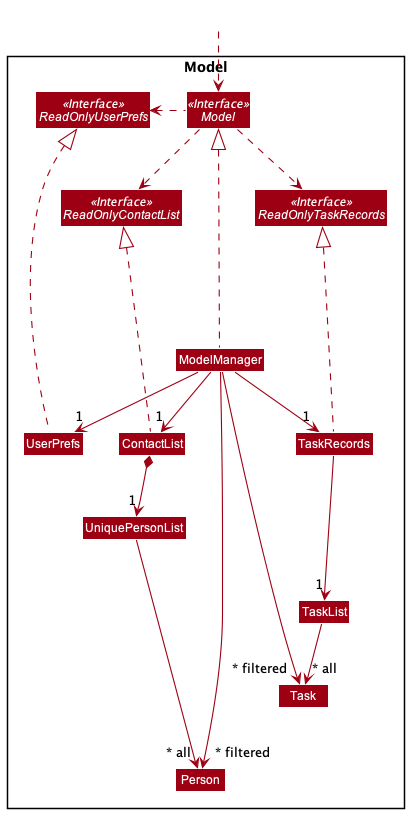

The diagram above was rendered by PlantUML. Its source (embedded in the PNG):
@startuml
!include style.puml
skinparam arrowThickness 1.1
skinparam arrowColor MODEL_COLOR
skinparam classBackgroundColor MODEL_COLOR

Package Model <<Rectangle>>{
Interface Model <<Interface>>
Interface ReadOnlyUserPrefs <<Interface>>
Interface ReadOnlyContactList <<Interface>>
Interface ReadOnlyTaskRecords <<Interface>>

Class ModelManager
Class UserPrefs
Class ContactList
Class TaskRecords

Class UniquePersonList
Class Person

Class TaskList
Class Task
}

Class HiddenOutside #FFFFFF
HiddenOutside ..> Model
Model .left......> ReadOnlyUserPrefs
Model ..> ReadOnlyContactList
Model .right.> ReadOnlyTaskRecords

ContactList .up.|> ReadOnlyContactList
TaskRecords .up.|> ReadOnlyTaskRecords
UserPrefs .up.|> ReadOnlyUserPrefs

ModelManager .up...|> Model
ModelManager --> "1" ContactList
ModelManager --> "1" UserPrefs
ModelManager --> "1" TaskRecords


ContactList *--> "1" UniquePersonList
UniquePersonList ----> "~* all" Person
TaskRecords -> "1" TaskList
TaskList  --> "~* all" Task

ModelManager ----> "~* filtered" Person
ModelManager -----> "~* filtered" Task

ReadOnlyUserPrefs -right[hidden]- ReadOnlyContactList
ReadOnlyContactList -right[hidden]- ReadOnlyTaskRecords
@enduml